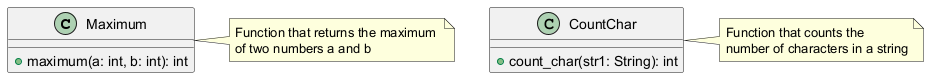

The diagram above was rendered by PlantUML. Its source (embedded in the PNG):
@startuml
class Maximum {
  +maximum(a: int, b: int): int
}

class CountChar {
  +count_char(str1: String): int
}

note right of Maximum
  Function that returns the maximum 
  of two numbers a and b
end note

note right of CountChar
  Function that counts the 
  number of characters in a string
end note
@enduml